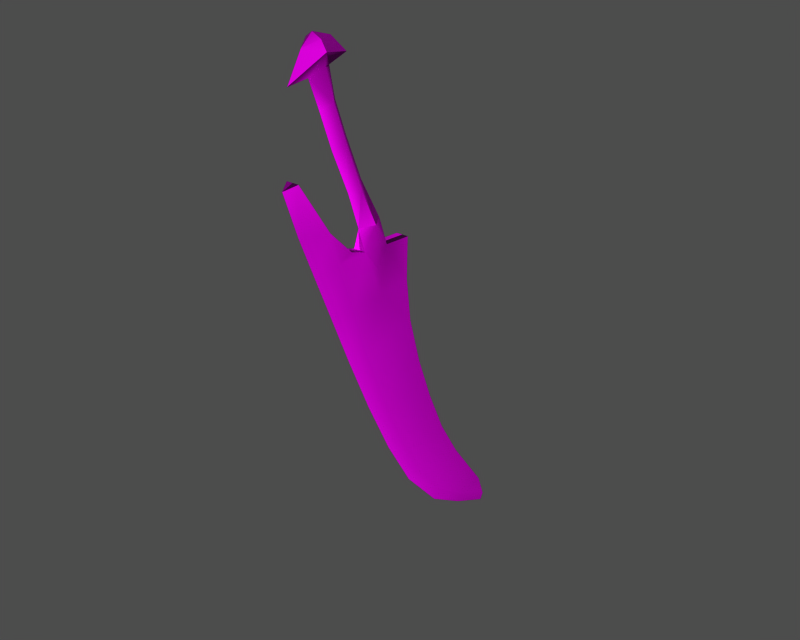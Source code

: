 # Source: id004000.blend  (saved by Blender 3.6.13; exported with 4.5.12 LTS)
import bpy
from mathutils import Matrix  # noqa: F401  (used for matrix-valued properties, if any)

bpy.ops.wm.read_factory_settings(use_empty=True)
scene = bpy.context.scene
scene.name = '1'

# ---- collections
col_collection_1 = bpy.data.collections.new('Collection 1'); scene.collection.children.link(col_collection_1)

# ---- images (referenced by path relative to the original .blend; pixels are not part of the script)
import os
ASSET_DIR = os.environ.get("B2B_ASSET_DIR", "")  # directory of the original .blend (textures are referenced by path, not embedded)
HERE = os.path.dirname(os.path.abspath(__file__))  # packed textures are extracted next to this script under _unpacked/

def load_image(name, relpath, width, height, colorspace="sRGB"):
    """Load a texture the original file referenced (path relative to the .blend, or extracted next to this script)."""
    p = next((c for c in (os.path.join(HERE, relpath), os.path.join(ASSET_DIR, relpath)) if relpath and os.path.exists(c)), "")
    if p:
        img = bpy.data.images.load(p, check_existing=True)
        img.name = name
    else:  # same state as the original file: an image datablock whose file is absent (Cycles renders it pink)
        img = bpy.data.images.new(name, width, height)
        img.source = "FILE"
        img.filepath = "//" + (relpath or name)
    img.colorspace_settings.name = colorspace
    return img
img_e_nb_0001_none_diff_0 = load_image('e_nb_0001_none_diff_0', 'dropitem02.dds', 1024, 1024, 'Non-Color')
img_e_nb_0001_none_norm_0 = load_image('e_nb_0001_none_norm_0', 'dropitem02_n.dds', 1024, 1024, 'Non-Color')
img_e_nb_0001_none_spec_0 = load_image('e_nb_0001_none_spec_0', 'dropitem02_sp.dds', 1024, 1024, 'Non-Color')

# ---- materials (node trees are filled in below, after node groups)
mat_e_nb_0001_none_mat_001 = bpy.data.materials.new('e_nb_0001_none_mat.001')

# ---- material node trees
mat_e_nb_0001_none_mat_001.use_nodes = True; mat_e_nb_0001_none_mat_001.node_tree.nodes.clear()
_N = mat_e_nb_0001_none_mat_001.node_tree.nodes; _L = mat_e_nb_0001_none_mat_001.node_tree.links
n0 = _N.new('ShaderNodeBsdfPrincipled'); n0.name = 'Principled BSDF'; n0.location = (0, 0)
n0.distribution = 'GGX'
n0.subsurface_method = 'RANDOM_WALK_SKIN'
n0.inputs[3].default_value = 1.45
n0.inputs[27].default_value = (0.0, 0.0, 0.0, 1.0)
n0.inputs[28].default_value = 1.0
n1 = _N.new('ShaderNodeOutputMaterial'); n1.name = 'Material Output'; n1.location = (0, 0)
n2 = _N.new('ShaderNodeTexImage'); n2.name = 'Image Texture'; n2.location = (0, 0)
n2.image = img_e_nb_0001_none_diff_0
n3 = _N.new('ShaderNodeUVMap'); n3.name = 'UV Map'; n3.location = (0, 0)
n4 = _N.new('ShaderNodeTexImage'); n4.name = 'Image Texture.001'; n4.location = (0, 0)
n4.image = img_e_nb_0001_none_norm_0
n5 = _N.new('ShaderNodeNormalMap'); n5.name = 'Normal Map'; n5.location = (0, 0)
n6 = _N.new('ShaderNodeUVMap'); n6.name = 'UV Map.001'; n6.location = (0, 0)
n7 = _N.new('ShaderNodeTexImage'); n7.name = 'Image Texture.002'; n7.location = (0, 0)
n7.image = img_e_nb_0001_none_spec_0
n8 = _N.new('ShaderNodeUVMap'); n8.name = 'UV Map.002'; n8.location = (0, 0)
_L.new(n0.outputs[0], n1.inputs[0])
_L.new(n2.outputs[0], n0.inputs[0])
_L.new(n3.outputs[0], n2.inputs[0])
_L.new(n4.outputs[0], n5.inputs[1])
_L.new(n5.outputs[0], n0.inputs[5])
_L.new(n6.outputs[0], n4.inputs[0])
_L.new(n7.outputs[0], n0.inputs[13])
_L.new(n8.outputs[0], n7.inputs[0])
n1.is_active_output = True

# ---- meshes
me_e_nb_0001_none = bpy.data.meshes.new('e_nb_0001_none')
me_e_nb_0001_none.from_pydata([(1.468, -12.58, 69.97), (1.468, -8.677, 68.68), (-1.148e-05, -8.677, 68.68), (-1.311e-05, -12.58, 69.97), (1.468, 17.58, 15.09), (1.468, 12.83, 25.71), (1.468, 2.846, 19.49), (1.468, 9.282, 7.074), (1.468, 8.766, 36.63), (1.468, 12.83, 25.71), (-6.496e-06, 12.83, 25.71), (-7.158e-06, 8.766, 36.63), (1.468, 33.54, -8.494), (1.468, 35.6, -14.16), (-3.151e-07, 35.6, -14.16), (-6.512e-07, 33.54, -8.494), (-1.757e-05, -26.35, 87.81), (-1.876e-05, -29.08, 86.86), (1.468, -26.35, 87.81), (1.468, 35.6, -14.16), (1.468, 26.85, -9.673), (-4.215e-06, 26.83, -12.62), (-1.096e-07, 36.86, -17.63), (1.468, -16.44, 68.46), (-1.754e-05, -21.58, 66.93), (-1.655e-05, -17.02, 55.75), (1.468, -12.31, 57.0), (1.468, -18.41, 75.78), (-1.529e-05, -18.41, 75.78), (1.468, -8.677, 68.68), (1.468, -12.58, 69.97), (1.468, -18.41, 75.78), (-1.819e-05, -25.56, 76.74), (1.468, -26.35, 87.81), (-1.757e-05, -26.35, 87.81), (1.468, 17.58, 15.09), (1.468, 23.37, 5.39), (-3.791e-06, 23.37, 5.39), (-5.475e-06, 17.58, 15.09), (1.468, 28.45, -1.552), (1.468, 23.37, 5.39), (1.468, 18.3, -3.951), (1.468, 4.379, 58.11), (1.468, 5.626, 47.88), (-7.423e-06, 5.626, 47.88), (-6.884e-06, 4.379, 58.11), (1.468, -3.212, 32.6), (1.468, -8.725, 45.9), (-1.581e-05, -12.46, 44.56), (-1.46e-05, -6.595, 30.95), (1.468, 5.626, 47.88), (1.468, 8.766, 36.63), (1.468, 28.45, -1.552), (-2.221e-06, 28.45, -1.552), (1.468, -3.966, 57.56), (1.468, 4.379, 58.11), (1.468, 33.54, -8.494), (1.468, 4.612, 67.81), (-5.611e-06, 4.612, 67.81), (-1.307e-05, -0.1875, 17.54), (1.468, -4.71, 63.4), (-8.67e-06, -2.032, 68.24), (-8.27e-06, -2.61, 73.89), (1.468, -2.032, 68.24), (1.863, -19.67, 112.7), (-1.184e-05, -19.97, 113.9), (-1.33e-05, -22.84, 111.5), (-1.332e-05, -22.99, 111.3), (2.441, -5.304, 69.44), (1.468, 4.612, 67.81), (1.468, -2.032, 68.24), (1.863, -5.718, 73.65), (-1.127e-05, -8.915, 73.35), (-1.128e-05, -8.953, 73.26), (1.468, -26.35, 87.81), (-1.876e-05, -29.08, 86.86), (1.468, 4.612, 67.81), (-5.611e-06, 4.612, 67.81), (-8.67e-06, -2.032, 68.24), (1.468, -2.032, 68.24), (-1.096e-07, 36.86, -17.63), (-1.113e-05, 7.121, 4.886), (-7.791e-06, 17.01, -6.375), (1.863, -19.67, 112.7), (-9.843e-06, -15.3, 112.5), (-9.883e-06, -15.54, 112.6), (-1.184e-05, -19.97, 113.9), (2.737, -19.27, 110.5), (-8.438e-06, -11.23, 108.8), (1.863, -9.964, 82.42), (-1.147e-05, -11.66, 81.44), (-1.127e-05, -8.915, 73.35), (-1.127e-05, -8.915, 73.35), (1.863, -5.718, 73.65), (-1.148e-05, -8.677, 68.68), (1.468, -8.677, 68.68), (-1.128e-05, -8.953, 73.26), (-8.27e-06, -2.61, 73.89), (-8.278e-06, -2.661, 73.98), (-9.374e-06, -7.867, 83.39), (-1.027e-05, -11.82, 93.06), (1.863, -13.81, 92.31), (-1.265e-05, -18.85, 99.34), (-1.216e-05, -15.85, 91.1), (1.863, -16.85, 100.8), (-1.073e-05, -14.65, 100.8), (-1.069e-05, -15.93, 107.3), (1.863, -18.82, 107.8), (1.863, -5.718, 73.65), (-8.278e-06, -2.661, 73.98), (1.863, -5.718, 73.65), (2.737, -19.27, 110.5), (-1.564e-05, -26.61, 105.4), (-1.331e-05, -21.39, 105.9), (-8.438e-06, -11.23, 108.8), (-1.564e-05, -26.61, 105.4), (2.737, -19.27, 110.5), (-1.468, -12.58, 69.97), (-1.468, -8.677, 68.68), (-1.468, 17.58, 15.09), (-1.468, 9.282, 7.074), (-1.468, 2.846, 19.49), (-1.468, 12.83, 25.71), (-1.468, 8.766, 36.63), (-1.468, 12.83, 25.71), (-1.468, 33.54, -8.494), (-1.468, 35.6, -14.16), (-1.468, -26.35, 87.81), (-1.468, 35.6, -14.16), (-1.096e-07, 36.86, -17.63), (-4.215e-06, 26.83, -12.62), (-1.468, 26.85, -9.673), (-1.468, -16.44, 68.46), (-1.468, -12.31, 57.0), (-1.655e-05, -17.02, 55.75), (-1.754e-05, -21.58, 66.93), (-1.468, -18.41, 75.78), (-1.468, -8.677, 68.68), (-1.468, -12.58, 69.97), (-1.468, -18.41, 75.78), (-1.819e-05, -25.56, 76.74), (-1.468, -26.35, 87.81), (-1.468, 17.58, 15.09), (-1.468, 23.37, 5.39), (-1.468, 28.45, -1.552), (-1.468, 18.3, -3.951), (-1.468, 23.37, 5.39), (-1.468, 4.379, 58.11), (-1.468, 5.626, 47.88), (-1.468, -3.212, 32.6), (-1.46e-05, -6.595, 30.95), (-1.581e-05, -12.46, 44.56), (-1.468, -8.725, 45.9), (-1.468, 5.626, 47.88), (-1.468, 8.766, 36.63), (-1.468, 28.45, -1.552), (-1.468, -3.966, 57.56), (-1.468, 4.379, 58.11), (-1.468, 33.54, -8.494), (-1.468, 4.612, 67.81), (-1.307e-05, -0.1875, 17.54), (-1.468, -4.71, 63.4), (-1.468, -2.032, 68.24), (-1.863, -19.67, 112.7), (-1.332e-05, -22.99, 111.3), (-1.33e-05, -22.84, 111.5), (-1.184e-05, -19.97, 113.9), (-2.441, -5.304, 69.44), (-1.468, -2.032, 68.24), (-1.468, 4.612, 67.81), (-1.128e-05, -8.953, 73.26), (-1.127e-05, -8.915, 73.35), (-1.863, -5.718, 73.65), (-1.468, -26.35, 87.81), (-1.876e-05, -29.08, 86.86), (-1.468, 4.612, 67.81), (-1.468, -2.032, 68.24), (-1.113e-05, 7.121, 4.886), (-7.791e-06, 17.01, -6.375), (-1.863, -19.67, 112.7), (-1.184e-05, -19.97, 113.9), (-9.883e-06, -15.54, 112.6), (-9.843e-06, -15.3, 112.5), (-2.737, -19.27, 110.5), (-8.438e-06, -11.23, 108.8), (-1.863, -9.964, 82.42), (-1.863, -5.718, 73.65), (-1.127e-05, -8.915, 73.35), (-1.127e-05, -8.915, 73.35), (-1.147e-05, -11.66, 81.44), (-1.468, -8.677, 68.68), (-8.27e-06, -2.61, 73.89), (-8.278e-06, -2.661, 73.98), (-1.863, -13.81, 92.31), (-1.027e-05, -11.82, 93.06), (-9.374e-06, -7.867, 83.39), (-1.265e-05, -18.85, 99.34), (-1.863, -16.85, 100.8), (-1.216e-05, -15.85, 91.1), (-1.863, -18.82, 107.8), (-1.069e-05, -15.93, 107.3), (-1.073e-05, -14.65, 100.8), (-1.863, -5.718, 73.65), (-8.278e-06, -2.661, 73.98), (-1.863, -5.718, 73.65), (-2.737, -19.27, 110.5), (-1.331e-05, -21.39, 105.9), (-1.564e-05, -26.61, 105.4), (-8.438e-06, -11.23, 108.8), (-2.737, -19.27, 110.5), (-1.564e-05, -26.61, 105.4)], [], [(0, 1, 2), (3, 0, 2), (4, 5, 6), (6, 7, 4), (8, 9, 10), (10, 11, 8), (12, 13, 14), (14, 15, 12), (16, 17, 18), (19, 20, 21), (21, 22, 19), (23, 24, 25), (25, 26, 23), (27, 0, 3), (3, 28, 27), (29, 30, 23), (23, 26, 29), (31, 32, 24), (24, 23, 31), (23, 30, 31), (33, 27, 28), (28, 34, 33), (35, 36, 37), (37, 38, 35), (39, 40, 41), (41, 20, 39), (42, 43, 44), (44, 45, 42), (46, 47, 48), (48, 49, 46), (50, 47, 46), (46, 51, 50), (36, 52, 53), (53, 37, 36), (40, 4, 7), (7, 41, 40), (43, 8, 11), (11, 44, 43), (26, 25, 48), (48, 47, 26), (54, 50, 55), (9, 35, 38), (38, 10, 9), (56, 39, 20), (20, 19, 56), (57, 42, 45), (45, 58, 57), (6, 46, 49), (49, 59, 6), (5, 51, 46), (46, 6, 5), (29, 26, 54), (54, 60, 29), (61, 62, 63), (54, 47, 50), (54, 26, 47), (64, 65, 66), (66, 67, 64), (60, 68, 29), (55, 69, 70), (54, 55, 70), (60, 54, 70), (71, 72, 73), (29, 68, 71), (29, 71, 73), (68, 60, 70), (74, 75, 32), (32, 31, 74), (76, 77, 78), (78, 79, 76), (12, 15, 53), (53, 52, 12), (14, 13, 80), (81, 82, 41), (41, 7, 81), (82, 21, 20), (20, 41, 82), (59, 81, 7), (7, 6, 59), (83, 84, 85), (85, 86, 83), (87, 88, 84), (84, 83, 87), (89, 90, 91), (92, 93, 89), (94, 95, 96), (71, 68, 70), (97, 98, 71), (97, 71, 70), (89, 99, 100), (100, 101, 89), (102, 103, 101), (101, 104, 102), (104, 105, 106), (106, 107, 104), (101, 103, 90), (90, 89, 101), (108, 109, 99), (99, 89, 110), (111, 112, 113), (113, 107, 111), (106, 114, 111), (111, 107, 106), (67, 115, 116), (116, 64, 67), (113, 102, 104), (104, 107, 113), (101, 100, 105), (105, 104, 101), (117, 3, 2), (2, 118, 117), (119, 120, 121), (121, 122, 119), (123, 11, 10), (10, 124, 123), (125, 15, 14), (14, 126, 125), (17, 16, 127), (128, 129, 130), (130, 131, 128), (132, 133, 134), (134, 135, 132), (136, 28, 3), (3, 117, 136), (137, 133, 132), (132, 138, 137), (139, 132, 135), (135, 140, 139), (138, 132, 139), (141, 34, 28), (28, 136, 141), (142, 38, 37), (37, 143, 142), (144, 131, 145), (145, 146, 144), (147, 45, 44), (44, 148, 147), (149, 150, 151), (151, 152, 149), (153, 154, 149), (149, 152, 153), (143, 37, 53), (53, 155, 143), (146, 145, 120), (120, 119, 146), (148, 44, 11), (11, 123, 148), (133, 152, 151), (151, 134, 133), (153, 156, 157), (124, 10, 38), (38, 142, 124), (158, 128, 131), (131, 144, 158), (159, 58, 45), (45, 147, 159), (121, 160, 150), (150, 149, 121), (122, 121, 149), (149, 154, 122), (137, 161, 156), (156, 133, 137), (62, 61, 162), (152, 156, 153), (133, 156, 152), (163, 164, 165), (165, 166, 163), (167, 161, 137), (156, 161, 168), (157, 156, 168), (169, 157, 168), (170, 171, 172), (137, 170, 172), (167, 137, 172), (161, 167, 168), (173, 139, 140), (140, 174, 173), (175, 176, 78), (78, 77, 175), (125, 155, 53), (53, 15, 125), (126, 14, 80), (177, 120, 145), (145, 178, 177), (178, 145, 131), (131, 130, 178), (160, 121, 120), (120, 177, 160), (179, 180, 181), (181, 182, 179), (183, 179, 182), (182, 184, 183), (185, 186, 187), (188, 189, 185), (190, 94, 96), (168, 167, 172), (191, 168, 172), (192, 191, 172), (185, 193, 194), (194, 195, 185), (196, 197, 193), (193, 198, 196), (197, 199, 200), (200, 201, 197), (193, 185, 189), (189, 198, 193), (202, 185, 195), (195, 203, 204), (205, 199, 206), (206, 207, 205), (200, 199, 205), (205, 208, 200), (164, 163, 209), (209, 210, 164), (206, 199, 197), (197, 196, 206), (193, 197, 201), (201, 194, 193)])
me_e_nb_0001_none.polygons.foreach_set('use_smooth', [True] * 218)
_uv = me_e_nb_0001_none.uv_layers.new(name='UVTex')
_uv.uv.foreach_set('vector', [0.2837, 0.4603, 0.2974, 0.4747, 0.2967, 0.4605, 0.2892, 0.4522, 0.2837, 0.4603, 0.2967, 0.4605, 0.3248, 0.7858, 0.3206, 0.7247, 0.2715, 0.7375, 0.2715, 0.7375, 0.2793, 0.8106, 0.3248, 0.7858, 0.3199, 0.6633, 0.3206, 0.7247, 0.3274, 0.7225, 0.3274, 0.7225, 0.3263, 0.6626, 0.3199, 0.6633, 0.3562, 0.9297, 0.3552, 0.9626, 0.3594, 0.9632, 0.3594, 0.9632, 0.3643, 0.9276, 0.3562, 0.9297, 0.2593, 0.3371, 0.2414, 0.3463, 0.2537, 0.3468, 0.3552, 0.9626, 0.3258, 0.9252, 0.3214, 0.9397, 0.3214, 0.9397, 0.3547, 0.9826, 0.3552, 0.9626, 0.2658, 0.4605, 0.2424, 0.4585, 0.2444, 0.5221, 0.2444, 0.5221, 0.2654, 0.5244, 0.2658, 0.4605, 0.2679, 0.4201, 0.2837, 0.4603, 0.2892, 0.4522, 0.2892, 0.4522, 0.2777, 0.4113, 0.2679, 0.4201, 0.2974, 0.4747, 0.2837, 0.4603, 0.2658, 0.4605, 0.2658, 0.4605, 0.2654, 0.5244, 0.2974, 0.4747, 0.2679, 0.4201, 0.2414, 0.4028, 0.2424, 0.4585, 0.2424, 0.4585, 0.2658, 0.4605, 0.2679, 0.4201, 0.2658, 0.4605, 0.2837, 0.4603, 0.2679, 0.4201, 0.2537, 0.3468, 0.2679, 0.4201, 0.2777, 0.4113, 0.2777, 0.4113, 0.2593, 0.3371, 0.2537, 0.3468, 0.3248, 0.7858, 0.333, 0.845, 0.341, 0.8424, 0.341, 0.8424, 0.3318, 0.7822, 0.3248, 0.7858, 0.3443, 0.8878, 0.333, 0.845, 0.2996, 0.8814, 0.2996, 0.8814, 0.3258, 0.9252, 0.3443, 0.8878, 0.3343, 0.5491, 0.3242, 0.6019, 0.3324, 0.6016, 0.3324, 0.6016, 0.3418, 0.5503, 0.3343, 0.5491, 0.2663, 0.6616, 0.2636, 0.5858, 0.2464, 0.5857, 0.2464, 0.5857, 0.2501, 0.6637, 0.2663, 0.6616, 0.3242, 0.6019, 0.2636, 0.5858, 0.2663, 0.6616, 0.2663, 0.6616, 0.3199, 0.6633, 0.3242, 0.6019, 0.333, 0.845, 0.3443, 0.8878, 0.3512, 0.8823, 0.3512, 0.8823, 0.341, 0.8424, 0.333, 0.845, 0.333, 0.845, 0.3248, 0.7858, 0.2793, 0.8106, 0.2793, 0.8106, 0.2996, 0.8814, 0.333, 0.845, 0.3242, 0.6019, 0.3199, 0.6633, 0.3263, 0.6626, 0.3263, 0.6626, 0.3324, 0.6016, 0.3242, 0.6019, 0.2654, 0.5244, 0.2444, 0.5221, 0.2464, 0.5857, 0.2464, 0.5857, 0.2636, 0.5858, 0.2654, 0.5244, 0.3001, 0.5367, 0.3242, 0.6019, 0.3343, 0.5491, 0.3206, 0.7247, 0.3248, 0.7858, 0.3318, 0.7822, 0.3318, 0.7822, 0.3274, 0.7225, 0.3206, 0.7247, 0.3562, 0.9297, 0.3443, 0.8878, 0.3258, 0.9252, 0.3258, 0.9252, 0.3552, 0.9626, 0.3562, 0.9297, 0.3493, 0.5014, 0.3343, 0.5491, 0.3418, 0.5503, 0.3418, 0.5503, 0.3584, 0.4963, 0.3493, 0.5014, 0.2715, 0.7375, 0.2663, 0.6616, 0.2501, 0.6637, 0.2501, 0.6637, 0.2563, 0.7417, 0.2715, 0.7375, 0.3206, 0.7247, 0.3199, 0.6633, 0.2663, 0.6616, 0.2663, 0.6616, 0.2715, 0.7375, 0.3206, 0.7247, 0.2974, 0.4747, 0.2654, 0.5244, 0.3001, 0.5367, 0.3001, 0.5367, 0.3057, 0.5064, 0.2974, 0.4747, 0.3288, 0.4804, 0.3297, 0.4582, 0.3237, 0.4876, 0.3001, 0.5367, 0.2636, 0.5858, 0.3242, 0.6019, 0.3001, 0.5367, 0.2654, 0.5244, 0.2636, 0.5858, 0.5333, 0.02474, 0.5342, 0.01816, 0.5171, 0.02419, 0.5171, 0.02419, 0.5162, 0.0246, 0.5333, 0.02474, 0.3057, 0.5064, 0.3122, 0.4754, 0.2974, 0.4747, 0.3343, 0.5491, 0.3493, 0.5014, 0.3237, 0.4876, 0.3001, 0.5367, 0.3343, 0.5491, 0.3237, 0.4876, 0.3057, 0.5064, 0.3001, 0.5367, 0.3237, 0.4876, 0.3167, 0.4538, 0.3033, 0.4496, 0.303, 0.4499, 0.2974, 0.4747, 0.3122, 0.4754, 0.3167, 0.4538, 0.2974, 0.4747, 0.3167, 0.4538, 0.303, 0.4499, 0.3122, 0.4754, 0.3057, 0.5064, 0.3237, 0.4876, 0.2537, 0.3468, 0.2414, 0.3463, 0.2414, 0.4028, 0.2414, 0.4028, 0.2679, 0.4201, 0.2537, 0.3468, 0.3493, 0.5014, 0.3584, 0.4963, 0.3288, 0.4804, 0.3288, 0.4804, 0.3237, 0.4876, 0.3493, 0.5014, 0.3562, 0.9297, 0.3643, 0.9276, 0.3512, 0.8823, 0.3512, 0.8823, 0.3443, 0.8878, 0.3562, 0.9297, 0.3594, 0.9632, 0.3552, 0.9626, 0.3547, 0.9826, 0.2673, 0.8175, 0.2908, 0.8911, 0.2996, 0.8814, 0.2996, 0.8814, 0.2793, 0.8106, 0.2673, 0.8175, 0.2908, 0.8911, 0.3214, 0.9397, 0.3258, 0.9252, 0.3258, 0.9252, 0.2996, 0.8814, 0.2908, 0.8911, 0.2563, 0.7417, 0.2673, 0.8175, 0.2793, 0.8106, 0.2793, 0.8106, 0.2715, 0.7375, 0.2563, 0.7417, 0.5333, 0.02474, 0.5546, 0.03483, 0.5535, 0.0339, 0.5535, 0.0339, 0.5342, 0.01816, 0.5333, 0.02474, 0.5311, 0.0363, 0.5661, 0.06139, 0.5546, 0.03483, 0.5546, 0.03483, 0.5333, 0.02474, 0.5311, 0.0363, 0.5239, 0.1916, 0.5136, 0.1928, 0.5181, 0.2388, 0.5181, 0.2388, 0.5328, 0.243, 0.5239, 0.1916, 0.2967, 0.4605, 0.2974, 0.4747, 0.303, 0.4499, 0.3167, 0.4538, 0.3122, 0.4754, 0.3237, 0.4876, 0.3297, 0.4582, 0.3296, 0.4577, 0.3167, 0.4538, 0.3297, 0.4582, 0.3167, 0.4538, 0.3237, 0.4876, 0.5239, 0.1916, 0.5352, 0.1912, 0.5283, 0.136, 0.5283, 0.136, 0.5188, 0.1355, 0.5239, 0.1916, 0.5098, 0.09103, 0.5055, 0.1371, 0.5188, 0.1355, 0.5188, 0.1355, 0.5226, 0.08834, 0.5098, 0.09103, 0.5226, 0.08834, 0.5323, 0.09283, 0.5412, 0.05857, 0.5412, 0.05857, 0.5283, 0.05009, 0.5226, 0.08834, 0.5188, 0.1355, 0.5055, 0.1371, 0.5136, 0.1928, 0.5136, 0.1928, 0.5239, 0.1916, 0.5188, 0.1355, 0.5328, 0.243, 0.5492, 0.2469, 0.5352, 0.1912, 0.5352, 0.1912, 0.5239, 0.1916, 0.5328, 0.243, 0.5311, 0.0363, 0.4872, 0.04581, 0.5128, 0.05387, 0.5128, 0.05387, 0.5283, 0.05009, 0.5311, 0.0363, 0.5412, 0.05857, 0.5661, 0.06139, 0.5311, 0.0363, 0.5311, 0.0363, 0.5283, 0.05009, 0.5412, 0.05857, 0.5162, 0.0246, 0.4872, 0.04581, 0.5311, 0.0363, 0.5311, 0.0363, 0.5333, 0.02474, 0.5162, 0.0246, 0.5128, 0.05387, 0.5098, 0.09103, 0.5226, 0.08834, 0.5226, 0.08834, 0.5283, 0.05009, 0.5128, 0.05387, 0.5188, 0.1355, 0.5283, 0.136, 0.5323, 0.09283, 0.5323, 0.09283, 0.5226, 0.08834, 0.5188, 0.1355, 0.2837, 0.4603, 0.2892, 0.4522, 0.2967, 0.4605, 0.2967, 0.4605, 0.2974, 0.4747, 0.2837, 0.4603, 0.3248, 0.7858, 0.2793, 0.8106, 0.2715, 0.7375, 0.2715, 0.7375, 0.3206, 0.7247, 0.3248, 0.7858, 0.3199, 0.6633, 0.3263, 0.6626, 0.3274, 0.7225, 0.3274, 0.7225, 0.3206, 0.7247, 0.3199, 0.6633, 0.3562, 0.9297, 0.3643, 0.9276, 0.3594, 0.9632, 0.3594, 0.9632, 0.3552, 0.9626, 0.3562, 0.9297, 0.2414, 0.3463, 0.2593, 0.3371, 0.2537, 0.3468, 0.3552, 0.9626, 0.3547, 0.9826, 0.3214, 0.9397, 0.3214, 0.9397, 0.3258, 0.9252, 0.3552, 0.9626, 0.2658, 0.4605, 0.2654, 0.5244, 0.2444, 0.5221, 0.2444, 0.5221, 0.2424, 0.4585, 0.2658, 0.4605, 0.2679, 0.4201, 0.2777, 0.4113, 0.2892, 0.4522, 0.2892, 0.4522, 0.2837, 0.4603, 0.2679, 0.4201, 0.2974, 0.4747, 0.2654, 0.5244, 0.2658, 0.4605, 0.2658, 0.4605, 0.2837, 0.4603, 0.2974, 0.4747, 0.2679, 0.4201, 0.2658, 0.4605, 0.2424, 0.4585, 0.2424, 0.4585, 0.2414, 0.4028, 0.2679, 0.4201, 0.2837, 0.4603, 0.2658, 0.4605, 0.2679, 0.4201, 0.2537, 0.3468, 0.2593, 0.3371, 0.2777, 0.4113, 0.2777, 0.4113, 0.2679, 0.4201, 0.2537, 0.3468, 0.3248, 0.7858, 0.3318, 0.7822, 0.341, 0.8424, 0.341, 0.8424, 0.333, 0.845, 0.3248, 0.7858, 0.3443, 0.8878, 0.3258, 0.9252, 0.2996, 0.8814, 0.2996, 0.8814, 0.333, 0.845, 0.3443, 0.8878, 0.3343, 0.5491, 0.3418, 0.5503, 0.3324, 0.6016, 0.3324, 0.6016, 0.3242, 0.6019, 0.3343, 0.5491, 0.2663, 0.6616, 0.2501, 0.6637, 0.2464, 0.5857, 0.2464, 0.5857, 0.2636, 0.5858, 0.2663, 0.6616, 0.3242, 0.6019, 0.3199, 0.6633, 0.2663, 0.6616, 0.2663, 0.6616, 0.2636, 0.5858, 0.3242, 0.6019, 0.333, 0.845, 0.341, 0.8424, 0.3512, 0.8823, 0.3512, 0.8823, 0.3443, 0.8878, 0.333, 0.845, 0.333, 0.845, 0.2996, 0.8814, 0.2793, 0.8106, 0.2793, 0.8106, 0.3248, 0.7858, 0.333, 0.845, 0.3242, 0.6019, 0.3324, 0.6016, 0.3263, 0.6626, 0.3263, 0.6626, 0.3199, 0.6633, 0.3242, 0.6019, 0.2654, 0.5244, 0.2636, 0.5858, 0.2464, 0.5857, 0.2464, 0.5857, 0.2444, 0.5221, 0.2654, 0.5244, 0.3242, 0.6019, 0.3001, 0.5367, 0.3343, 0.5491, 0.3206, 0.7247, 0.3274, 0.7225, 0.3318, 0.7822, 0.3318, 0.7822, 0.3248, 0.7858, 0.3206, 0.7247, 0.3562, 0.9297, 0.3552, 0.9626, 0.3258, 0.9252, 0.3258, 0.9252, 0.3443, 0.8878, 0.3562, 0.9297, 0.3493, 0.5014, 0.3584, 0.4963, 0.3418, 0.5503, 0.3418, 0.5503, 0.3343, 0.5491, 0.3493, 0.5014, 0.2715, 0.7375, 0.2563, 0.7417, 0.2501, 0.6637, 0.2501, 0.6637, 0.2663, 0.6616, 0.2715, 0.7375, 0.3206, 0.7247, 0.2715, 0.7375, 0.2663, 0.6616, 0.2663, 0.6616, 0.3199, 0.6633, 0.3206, 0.7247, 0.2974, 0.4747, 0.3057, 0.5064, 0.3001, 0.5367, 0.3001, 0.5367, 0.2654, 0.5244, 0.2974, 0.4747, 0.3297, 0.4582, 0.3288, 0.4804, 0.3237, 0.4876, 0.2636, 0.5858, 0.3001, 0.5367, 0.3242, 0.6019, 0.2654, 0.5244, 0.3001, 0.5367, 0.2636, 0.5858, 0.5333, 0.02474, 0.5162, 0.0246, 0.5171, 0.02419, 0.5171, 0.02419, 0.5342, 0.01816, 0.5333, 0.02474, 0.3122, 0.4754, 0.3057, 0.5064, 0.2974, 0.4747, 0.3001, 0.5367, 0.3057, 0.5064, 0.3237, 0.4876, 0.3343, 0.5491, 0.3001, 0.5367, 0.3237, 0.4876, 0.3493, 0.5014, 0.3343, 0.5491, 0.3237, 0.4876, 0.303, 0.4499, 0.3033, 0.4496, 0.3167, 0.4538, 0.2974, 0.4747, 0.303, 0.4499, 0.3167, 0.4538, 0.3122, 0.4754, 0.2974, 0.4747, 0.3167, 0.4538, 0.3057, 0.5064, 0.3122, 0.4754, 0.3237, 0.4876, 0.2537, 0.3468, 0.2679, 0.4201, 0.2414, 0.4028, 0.2414, 0.4028, 0.2414, 0.3463, 0.2537, 0.3468, 0.3493, 0.5014, 0.3237, 0.4876, 0.3288, 0.4804, 0.3288, 0.4804, 0.3584, 0.4963, 0.3493, 0.5014, 0.3562, 0.9297, 0.3443, 0.8878, 0.3512, 0.8823, 0.3512, 0.8823, 0.3643, 0.9276, 0.3562, 0.9297, 0.3552, 0.9626, 0.3594, 0.9632, 0.3547, 0.9826, 0.2673, 0.8175, 0.2793, 0.8106, 0.2996, 0.8814, 0.2996, 0.8814, 0.2908, 0.8911, 0.2673, 0.8175, 0.2908, 0.8911, 0.2996, 0.8814, 0.3258, 0.9252, 0.3258, 0.9252, 0.3214, 0.9397, 0.2908, 0.8911, 0.2563, 0.7417, 0.2715, 0.7375, 0.2793, 0.8106, 0.2793, 0.8106, 0.2673, 0.8175, 0.2563, 0.7417, 0.5333, 0.02474, 0.5342, 0.01816, 0.5535, 0.0339, 0.5535, 0.0339, 0.5546, 0.03483, 0.5333, 0.02474, 0.5311, 0.0363, 0.5333, 0.02474, 0.5546, 0.03483, 0.5546, 0.03483, 0.5661, 0.06139, 0.5311, 0.0363, 0.5239, 0.1916, 0.5328, 0.243, 0.5181, 0.2388, 0.5181, 0.2388, 0.5136, 0.1928, 0.5239, 0.1916, 0.2974, 0.4747, 0.2967, 0.4605, 0.303, 0.4499, 0.3237, 0.4876, 0.3122, 0.4754, 0.3167, 0.4538, 0.3297, 0.4582, 0.3237, 0.4876, 0.3167, 0.4538, 0.3296, 0.4577, 0.3297, 0.4582, 0.3167, 0.4538, 0.5239, 0.1916, 0.5188, 0.1355, 0.5283, 0.136, 0.5283, 0.136, 0.5352, 0.1912, 0.5239, 0.1916, 0.5098, 0.09103, 0.5226, 0.08834, 0.5188, 0.1355, 0.5188, 0.1355, 0.5055, 0.1371, 0.5098, 0.09103, 0.5226, 0.08834, 0.5283, 0.05009, 0.5412, 0.05857, 0.5412, 0.05857, 0.5323, 0.09283, 0.5226, 0.08834, 0.5188, 0.1355, 0.5239, 0.1916, 0.5136, 0.1928, 0.5136, 0.1928, 0.5055, 0.1371, 0.5188, 0.1355, 0.5328, 0.243, 0.5239, 0.1916, 0.5352, 0.1912, 0.5352, 0.1912, 0.5492, 0.2469, 0.5328, 0.243, 0.5311, 0.0363, 0.5283, 0.05009, 0.5128, 0.05387, 0.5128, 0.05387, 0.4872, 0.04581, 0.5311, 0.0363, 0.5412, 0.05857, 0.5283, 0.05009, 0.5311, 0.0363, 0.5311, 0.0363, 0.5661, 0.06139, 0.5412, 0.05857, 0.5162, 0.0246, 0.5333, 0.02474, 0.5311, 0.0363, 0.5311, 0.0363, 0.4872, 0.04581, 0.5162, 0.0246, 0.5128, 0.05387, 0.5283, 0.05009, 0.5226, 0.08834, 0.5226, 0.08834, 0.5098, 0.09103, 0.5128, 0.05387, 0.5188, 0.1355, 0.5226, 0.08834, 0.5323, 0.09283, 0.5323, 0.09283, 0.5283, 0.136, 0.5188, 0.1355])
me_e_nb_0001_none.materials.append(mat_e_nb_0001_none_mat_001)
me_e_nb_0001_none.use_remesh_preserve_volume = False
me_e_nb_0001_none.use_remesh_preserve_attributes = False
me_e_nb_0001_none.use_mirror_vertex_groups = False
me_e_nb_0001_none.update()
arm_armature = bpy.data.armatures.new('armature')  # bones are not reproduced

# ---- objects
ob_id004000_obj = bpy.data.objects.new('id004000_obj', arm_armature)
ob_e_nb_0001_none = bpy.data.objects.new('e_nb_0001_none', me_e_nb_0001_none)

# ---- transforms, parenting, visibility, modifiers, constraints
ob_id004000_obj.location = (0.0, 0.0, 0.0)
ob_id004000_obj.lock_rotations_4d = False
ob_id004000_obj.empty_display_type = 'ARROWS'
ob_id004000_obj.show_in_front = True
ob_id004000_obj.lineart.crease_threshold = 0.0
ob_e_nb_0001_none.parent = ob_id004000_obj
ob_e_nb_0001_none.location = (0.0, 0.0, 0.0)
ob_e_nb_0001_none.lock_rotations_4d = False
ob_e_nb_0001_none.empty_display_type = 'ARROWS'
ob_e_nb_0001_none.lineart.crease_threshold = 0.0
_vg = ob_e_nb_0001_none.vertex_groups.new(name='root')
_vg.add([0, 1, 2, 3, 4, 5, 6, 7, 8, 9, 10, 11, 12, 13, 14, 15, 16, 17, 18, 19, 20, 21, 22, 23, 24, 25, 26, 27, 28, 29, 30, 31, 32, 33, 34, 35, 36, 37, 38, 39, 40, 41, 42, 43, 44, 45, 46, 47, 48, 49, 50, 51, 52, 53, 54, 55, 56, 57, 58, 59, 60, 61, 62, 63, 64, 65, 66, 67, 68, 69, 70, 71, 72, 73, 74, 75, 76, 77, 78, 79, 80, 81, 82, 83, 84, 85, 86, 87, 88, 89, 90, 91, 92, 93, 94, 95, 96, 97, 98, 99, 100, 101, 102, 103, 104, 105, 106, 107, 108, 109, 110, 111, 112, 113, 114, 115, 116, 117, 118, 119, 120, 121, 122, 123, 124, 125, 126, 127, 128, 129, 130, 131, 132, 133, 134, 135, 136, 137, 138, 139, 140, 141, 142, 143, 144, 145, 146, 147, 148, 149, 150, 151, 152, 153, 154, 155, 156, 157, 158, 159, 160, 161, 162, 163, 164, 165, 166, 167, 168, 169, 170, 171, 172, 173, 174, 175, 176, 177, 178, 179, 180, 181, 182, 183, 184, 185, 186, 187, 188, 189, 190, 191, 192, 193, 194, 195, 196, 197, 198, 199, 200, 201, 202, 203, 204, 205, 206, 207, 208, 209, 210], 1.0, 'REPLACE')
_m = ob_e_nb_0001_none.modifiers.new('Armature', 'ARMATURE')
_m.object = ob_id004000_obj
_m.use_bone_envelopes = True

# ---- collection membership
col_collection_1.objects.link(ob_id004000_obj)
col_collection_1.objects.link(ob_e_nb_0001_none)

# ---- scene / render settings (as saved in the file)
scene.frame_start = 1; scene.frame_end = 250; scene.frame_set(1)
scene.render.engine = 'BLENDER_EEVEE_NEXT'
scene.render.image_settings.file_format = 'TARGA'
scene.render.image_settings.color_mode = 'RGB'
scene.render.image_settings.compression = 90
scene.render.resolution_x = 320
scene.render.resolution_y = 256
scene.render.fps = 25
scene.render.dither_intensity = 0.0
scene.render.use_compositing = False
scene.render.use_sequencer = False
scene.render.use_file_extension = False
scene.render.bake_margin = 2
scene.render.bake_bias = 0.0
scene.render.use_stamp_time = False
scene.render.use_stamp_date = False
scene.render.use_stamp_frame = False
scene.render.use_stamp_camera = False
scene.render.use_stamp_scene = False
scene.render.use_stamp_filename = False
scene.render.use_stamp_render_time = False
scene.render.stamp_font_size = 0
scene.render.stamp_foreground = (0.0, 0.0, 0.0, 0.0)
scene.render.stamp_background = (0.0, 0.0, 0.0, 0.0)
scene.cycles.use_denoising = False
scene.cycles.samples = 10
scene.cycles.sampling_pattern = 'TABULATED_SOBOL'
scene.cycles.light_sampling_threshold = 0.0
scene.cycles.use_adaptive_sampling = False
scene.cycles.use_light_tree = False
scene.cycles.blur_glossy = 0.0
scene.cycles.volume_bounces = 1
scene.cycles.pixel_filter_type = 'GAUSSIAN'
scene.cycles.sample_clamp_indirect = 0.0
scene.view_settings.view_transform = 'Raw'
bpy.context.view_layer.update()

# ---- added for rendering (the .blend has no active camera and no usable light): camera, sun + grey world if the file has none
cam_auto = bpy.data.cameras.new('AutoCamera')
cam_auto.lens = 50.0
cam_auto.sensor_width = 36.0
cam_auto.clip_end = 2391.24
ob_auto_camera = bpy.data.objects.new('AutoCamera', cam_auto)
scene.collection.objects.link(ob_auto_camera)
ob_auto_camera.location = (136.254, -159.616, 157.156)
ob_auto_camera.rotation_euler = (1.09748, -7.21219e-08, 0.694738)
scene.camera = ob_auto_camera
light_auto_sun = bpy.data.lights.new('AutoSun', 'SUN')
light_auto_sun.energy = 3.0
light_auto_sun.angle = 0.0523599
ob_auto_sun = bpy.data.objects.new('AutoSun', light_auto_sun)
scene.collection.objects.link(ob_auto_sun)
ob_auto_sun.rotation_euler = (0.872665, 0.174533, 0.523599)
if scene.world is None:
    world_auto = bpy.data.worlds.new('AutoWorld')
    world_auto.color = (0.3, 0.3, 0.3)
    scene.world = world_auto
bpy.context.view_layer.update()
